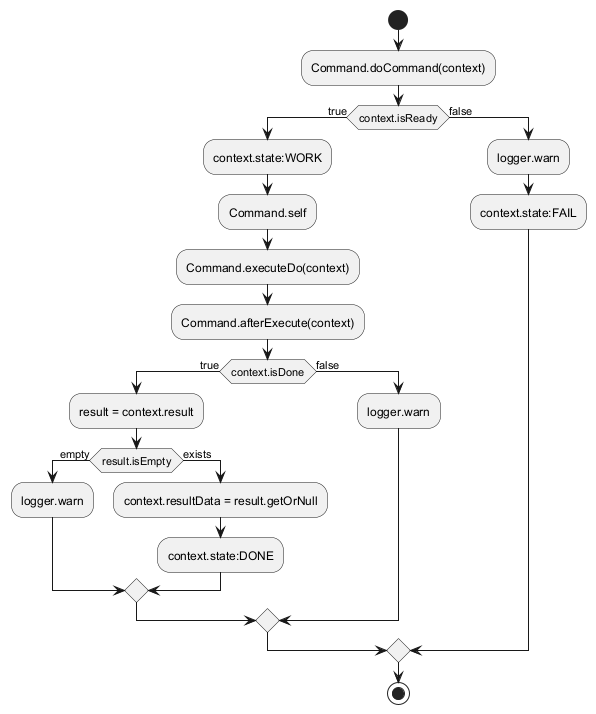

The diagram above was rendered by PlantUML. Its source (embedded in the PNG):
@startuml

start
:Command.doCommand(context);
if (context.isReady) then (true)
    :context.state:WORK;
    :Command.self;
    :Command.executeDo(context);
    :Command.afterExecute(context);
    if (context.isDone) then (true)
        :result = context.result;
        if (result.isEmpty) then (empty)
            :logger.warn;
        else (exists)
            :context.resultData = result.getOrNull;
            :context.state:DONE;
        endif
    else (false)
        :logger.warn;
    endif
else (false)
    :logger.warn;
    :context.state:FAIL;
endif
stop

@enduml